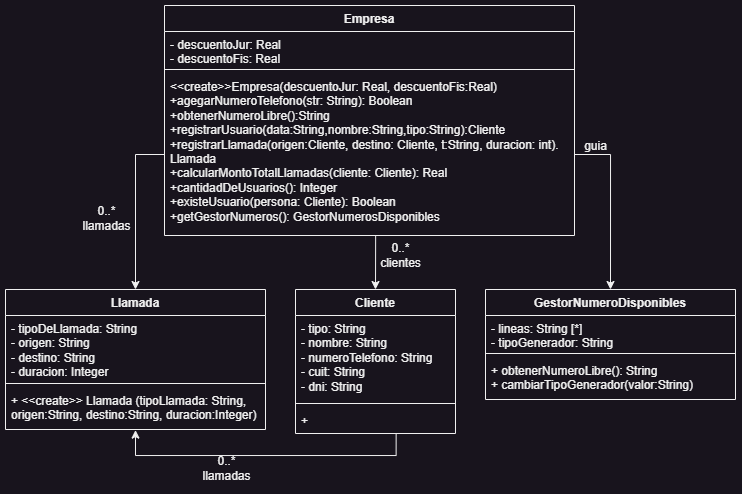

The diagram above was exported from draw.io. Its source (the exported page's mxGraphModel, read from the mxfile embedded in the PNG):
<mxGraphModel dx="1143" dy="599" grid="1" gridSize="10" guides="1" tooltips="1" connect="1" arrows="1" fold="1" page="1" pageScale="1" pageWidth="827" pageHeight="1169" math="0" shadow="0">
  <root>
    <mxCell id="0" />
    <mxCell id="1" parent="0" />
    <mxCell id="RaK3DlM_WNNo0GLl2pRf-1" value="Llamada" style="swimlane;fontStyle=1;align=center;verticalAlign=top;childLayout=stackLayout;horizontal=1;startSize=26;horizontalStack=0;resizeParent=1;resizeParentMax=0;resizeLast=0;collapsible=1;marginBottom=0;whiteSpace=wrap;html=1;" parent="1" vertex="1">
      <mxGeometry x="49" y="444" width="260" height="140" as="geometry" />
    </mxCell>
    <mxCell id="RaK3DlM_WNNo0GLl2pRf-2" value="- tipoDeLlamada: String&lt;br&gt;- origen: String&lt;br&gt;- destino: String&lt;br&gt;- duracion: Integer" style="text;strokeColor=none;fillColor=none;align=left;verticalAlign=top;spacingLeft=4;spacingRight=4;overflow=hidden;rotatable=0;points=[[0,0.5],[1,0.5]];portConstraint=eastwest;whiteSpace=wrap;html=1;" parent="RaK3DlM_WNNo0GLl2pRf-1" vertex="1">
      <mxGeometry y="26" width="260" height="64" as="geometry" />
    </mxCell>
    <mxCell id="RaK3DlM_WNNo0GLl2pRf-3" value="" style="line;strokeWidth=1;fillColor=none;align=left;verticalAlign=middle;spacingTop=-1;spacingLeft=3;spacingRight=3;rotatable=0;labelPosition=right;points=[];portConstraint=eastwest;strokeColor=inherit;" parent="RaK3DlM_WNNo0GLl2pRf-1" vertex="1">
      <mxGeometry y="90" width="260" height="8" as="geometry" />
    </mxCell>
    <mxCell id="RaK3DlM_WNNo0GLl2pRf-4" value="+ &amp;lt;&amp;lt;create&amp;gt;&amp;gt; Llamada (tipoLlamada: String, origen:String, destino:String, duracion:Integer)&lt;br&gt;" style="text;strokeColor=none;fillColor=none;align=left;verticalAlign=top;spacingLeft=4;spacingRight=4;overflow=hidden;rotatable=0;points=[[0,0.5],[1,0.5]];portConstraint=eastwest;whiteSpace=wrap;html=1;" parent="RaK3DlM_WNNo0GLl2pRf-1" vertex="1">
      <mxGeometry y="98" width="260" height="42" as="geometry" />
    </mxCell>
    <mxCell id="RaK3DlM_WNNo0GLl2pRf-7" value="GestorNumeroDisponibles" style="swimlane;fontStyle=1;align=center;verticalAlign=top;childLayout=stackLayout;horizontal=1;startSize=26;horizontalStack=0;resizeParent=1;resizeParentMax=0;resizeLast=0;collapsible=1;marginBottom=0;whiteSpace=wrap;html=1;" parent="1" vertex="1">
      <mxGeometry x="529" y="444" width="250" height="110" as="geometry" />
    </mxCell>
    <mxCell id="RaK3DlM_WNNo0GLl2pRf-8" value="- lineas: String [*]&lt;br&gt;- tipoGenerador: String" style="text;strokeColor=none;fillColor=none;align=left;verticalAlign=top;spacingLeft=4;spacingRight=4;overflow=hidden;rotatable=0;points=[[0,0.5],[1,0.5]];portConstraint=eastwest;whiteSpace=wrap;html=1;" parent="RaK3DlM_WNNo0GLl2pRf-7" vertex="1">
      <mxGeometry y="26" width="250" height="34" as="geometry" />
    </mxCell>
    <mxCell id="RaK3DlM_WNNo0GLl2pRf-9" value="" style="line;strokeWidth=1;fillColor=none;align=left;verticalAlign=middle;spacingTop=-1;spacingLeft=3;spacingRight=3;rotatable=0;labelPosition=right;points=[];portConstraint=eastwest;strokeColor=inherit;" parent="RaK3DlM_WNNo0GLl2pRf-7" vertex="1">
      <mxGeometry y="60" width="250" height="8" as="geometry" />
    </mxCell>
    <mxCell id="RaK3DlM_WNNo0GLl2pRf-10" value="+ obtenerNumeroLibre(): String&lt;br&gt;+ cambiarTipoGenerador(valor:String)" style="text;strokeColor=none;fillColor=none;align=left;verticalAlign=top;spacingLeft=4;spacingRight=4;overflow=hidden;rotatable=0;points=[[0,0.5],[1,0.5]];portConstraint=eastwest;whiteSpace=wrap;html=1;" parent="RaK3DlM_WNNo0GLl2pRf-7" vertex="1">
      <mxGeometry y="68" width="250" height="42" as="geometry" />
    </mxCell>
    <mxCell id="RaK3DlM_WNNo0GLl2pRf-11" value="Cliente" style="swimlane;fontStyle=1;align=center;verticalAlign=top;childLayout=stackLayout;horizontal=1;startSize=26;horizontalStack=0;resizeParent=1;resizeParentMax=0;resizeLast=0;collapsible=1;marginBottom=0;whiteSpace=wrap;html=1;" parent="1" vertex="1">
      <mxGeometry x="339" y="444" width="160" height="144" as="geometry" />
    </mxCell>
    <mxCell id="RaK3DlM_WNNo0GLl2pRf-12" value="- tipo: String&lt;br&gt;- nombre: String&lt;br&gt;- numeroTelefono: String&lt;br&gt;- cuit: String&lt;br&gt;- dni: String" style="text;strokeColor=none;fillColor=none;align=left;verticalAlign=top;spacingLeft=4;spacingRight=4;overflow=hidden;rotatable=0;points=[[0,0.5],[1,0.5]];portConstraint=eastwest;whiteSpace=wrap;html=1;" parent="RaK3DlM_WNNo0GLl2pRf-11" vertex="1">
      <mxGeometry y="26" width="160" height="84" as="geometry" />
    </mxCell>
    <mxCell id="RaK3DlM_WNNo0GLl2pRf-13" value="" style="line;strokeWidth=1;fillColor=none;align=left;verticalAlign=middle;spacingTop=-1;spacingLeft=3;spacingRight=3;rotatable=0;labelPosition=right;points=[];portConstraint=eastwest;strokeColor=inherit;" parent="RaK3DlM_WNNo0GLl2pRf-11" vertex="1">
      <mxGeometry y="110" width="160" height="8" as="geometry" />
    </mxCell>
    <mxCell id="RaK3DlM_WNNo0GLl2pRf-14" value="+" style="text;strokeColor=none;fillColor=none;align=left;verticalAlign=top;spacingLeft=4;spacingRight=4;overflow=hidden;rotatable=0;points=[[0,0.5],[1,0.5]];portConstraint=eastwest;whiteSpace=wrap;html=1;" parent="RaK3DlM_WNNo0GLl2pRf-11" vertex="1">
      <mxGeometry y="118" width="160" height="26" as="geometry" />
    </mxCell>
    <mxCell id="RaK3DlM_WNNo0GLl2pRf-15" value="Empresa" style="swimlane;fontStyle=1;align=center;verticalAlign=top;childLayout=stackLayout;horizontal=1;startSize=26;horizontalStack=0;resizeParent=1;resizeParentMax=0;resizeLast=0;collapsible=1;marginBottom=0;whiteSpace=wrap;html=1;" parent="1" vertex="1">
      <mxGeometry x="208" y="160" width="410" height="230" as="geometry" />
    </mxCell>
    <mxCell id="RaK3DlM_WNNo0GLl2pRf-16" value="- descuentoJur: Real&lt;div&gt;- descuentoFis: Real&lt;/div&gt;" style="text;strokeColor=none;fillColor=none;align=left;verticalAlign=top;spacingLeft=4;spacingRight=4;overflow=hidden;rotatable=0;points=[[0,0.5],[1,0.5]];portConstraint=eastwest;whiteSpace=wrap;html=1;" parent="RaK3DlM_WNNo0GLl2pRf-15" vertex="1">
      <mxGeometry y="26" width="410" height="34" as="geometry" />
    </mxCell>
    <mxCell id="RaK3DlM_WNNo0GLl2pRf-17" value="" style="line;strokeWidth=1;fillColor=none;align=left;verticalAlign=middle;spacingTop=-1;spacingLeft=3;spacingRight=3;rotatable=0;labelPosition=right;points=[];portConstraint=eastwest;strokeColor=inherit;" parent="RaK3DlM_WNNo0GLl2pRf-15" vertex="1">
      <mxGeometry y="60" width="410" height="8" as="geometry" />
    </mxCell>
    <mxCell id="RaK3DlM_WNNo0GLl2pRf-18" value="&amp;lt;&amp;lt;create&amp;gt;&amp;gt;Empresa(descuentoJur: Real, descuentoFis:Real)&lt;br&gt;&lt;div&gt;+agegarNumeroTelefono(str: String): Boolean&lt;/div&gt;&lt;div&gt;+obtenerNumeroLibre():String&lt;/div&gt;&lt;div&gt;+registrarUsuario(data:String,nombre:String,tipo:String):Cliente&lt;/div&gt;&lt;div&gt;+registrarLlamada(origen:Cliente, destino: Cliente, t:String, duracion: int).&lt;/div&gt;&lt;div&gt;Llamada&lt;/div&gt;&lt;div&gt;+calcularMontoTotalLlamadas(cliente: Cliente): Real&lt;/div&gt;&lt;div&gt;+cantidadDeUsuarios(): Integer&lt;/div&gt;&lt;div&gt;+existeUsuario(persona: Cliente): Boolean&lt;/div&gt;&lt;div&gt;&lt;span style=&quot;background-color: initial;&quot;&gt;+getGestorNumeros(): GestorNumerosDisponibles&lt;/span&gt;&lt;br&gt;&lt;/div&gt;&lt;div&gt;&lt;br&gt;&lt;/div&gt;&lt;div&gt;&lt;br&gt;&lt;/div&gt;&lt;div&gt;&lt;br&gt;&lt;/div&gt;&lt;div&gt;&lt;br&gt;&lt;/div&gt;&lt;div&gt;&lt;br&gt;&lt;/div&gt;" style="text;strokeColor=none;fillColor=none;align=left;verticalAlign=top;spacingLeft=4;spacingRight=4;overflow=hidden;rotatable=0;points=[[0,0.5],[1,0.5]];portConstraint=eastwest;whiteSpace=wrap;html=1;" parent="RaK3DlM_WNNo0GLl2pRf-15" vertex="1">
      <mxGeometry y="68" width="410" height="162" as="geometry" />
    </mxCell>
    <mxCell id="RaK3DlM_WNNo0GLl2pRf-19" value="" style="endArrow=classic;html=1;rounded=0;exitX=0.515;exitY=1;exitDx=0;exitDy=0;exitPerimeter=0;entryX=0.5;entryY=0;entryDx=0;entryDy=0;" parent="1" source="RaK3DlM_WNNo0GLl2pRf-18" target="RaK3DlM_WNNo0GLl2pRf-11" edge="1">
      <mxGeometry width="50" height="50" relative="1" as="geometry">
        <mxPoint x="400" y="440" as="sourcePoint" />
        <mxPoint x="450" y="390" as="targetPoint" />
      </mxGeometry>
    </mxCell>
    <mxCell id="RaK3DlM_WNNo0GLl2pRf-20" value="0..*&lt;br&gt;clientes" style="text;html=1;align=center;verticalAlign=middle;resizable=0;points=[];autosize=1;strokeColor=none;fillColor=none;" parent="1" vertex="1">
      <mxGeometry x="414" y="390" width="60" height="40" as="geometry" />
    </mxCell>
    <mxCell id="RaK3DlM_WNNo0GLl2pRf-21" style="edgeStyle=orthogonalEdgeStyle;rounded=0;orthogonalLoop=1;jettySize=auto;html=1;entryX=0.5;entryY=0;entryDx=0;entryDy=0;" parent="1" source="RaK3DlM_WNNo0GLl2pRf-18" target="RaK3DlM_WNNo0GLl2pRf-1" edge="1">
      <mxGeometry relative="1" as="geometry" />
    </mxCell>
    <mxCell id="RaK3DlM_WNNo0GLl2pRf-22" value="0..*&lt;br&gt;llamadas" style="text;html=1;align=center;verticalAlign=middle;resizable=0;points=[];autosize=1;strokeColor=none;fillColor=none;" parent="1" vertex="1">
      <mxGeometry x="115" y="353" width="70" height="40" as="geometry" />
    </mxCell>
    <mxCell id="RaK3DlM_WNNo0GLl2pRf-23" style="edgeStyle=orthogonalEdgeStyle;rounded=0;orthogonalLoop=1;jettySize=auto;html=1;entryX=0.5;entryY=0;entryDx=0;entryDy=0;" parent="1" source="RaK3DlM_WNNo0GLl2pRf-18" target="RaK3DlM_WNNo0GLl2pRf-7" edge="1">
      <mxGeometry relative="1" as="geometry" />
    </mxCell>
    <mxCell id="RaK3DlM_WNNo0GLl2pRf-24" value="guia" style="text;html=1;align=center;verticalAlign=middle;resizable=0;points=[];autosize=1;strokeColor=none;fillColor=none;" parent="1" vertex="1">
      <mxGeometry x="614" y="286" width="50" height="30" as="geometry" />
    </mxCell>
    <mxCell id="pXQt08IO1Ci4iLSx1MLF-1" value="" style="endArrow=classic;html=1;rounded=0;exitX=0.629;exitY=1.016;exitDx=0;exitDy=0;exitPerimeter=0;entryX=0.5;entryY=1.015;entryDx=0;entryDy=0;entryPerimeter=0;edgeStyle=orthogonalEdgeStyle;" parent="1" source="RaK3DlM_WNNo0GLl2pRf-14" target="RaK3DlM_WNNo0GLl2pRf-4" edge="1">
      <mxGeometry width="50" height="50" relative="1" as="geometry">
        <mxPoint x="400" y="630" as="sourcePoint" />
        <mxPoint x="240" y="710" as="targetPoint" />
        <Array as="points">
          <mxPoint x="440" y="610" />
          <mxPoint x="179" y="610" />
        </Array>
      </mxGeometry>
    </mxCell>
    <mxCell id="pXQt08IO1Ci4iLSx1MLF-2" value="0..*&lt;br&gt;llamadas" style="text;html=1;align=center;verticalAlign=middle;resizable=0;points=[];autosize=1;strokeColor=none;fillColor=none;" parent="1" vertex="1">
      <mxGeometry x="235" y="603" width="70" height="40" as="geometry" />
    </mxCell>
  </root>
</mxGraphModel>